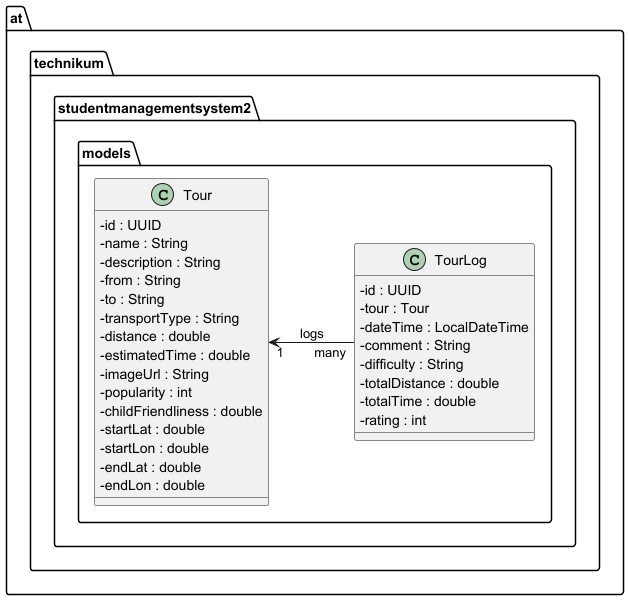

The diagram above was rendered by PlantUML. Its source (embedded in the PNG):
@startuml domain_model
skinparam classAttributeIconSize 0
left to right direction

package at.technikum.studentmanagementsystem2.models {

    class Tour {
        - id : UUID
        - name : String
        - description : String
        - from : String
        - to : String
        - transportType : String
        - distance : double
        - estimatedTime : double
        - imageUrl : String
        - popularity : int
        - childFriendliness : double
        - startLat : double
        - startLon : double
        - endLat : double
        - endLon : double
    }

    class TourLog {
        - id : UUID
        - tour : Tour
        - dateTime : LocalDateTime
        - comment : String
        - difficulty : String
        - totalDistance : double
        - totalTime : double
        - rating : int
    }

    Tour "1" <-- "many" TourLog : logs
}
@enduml